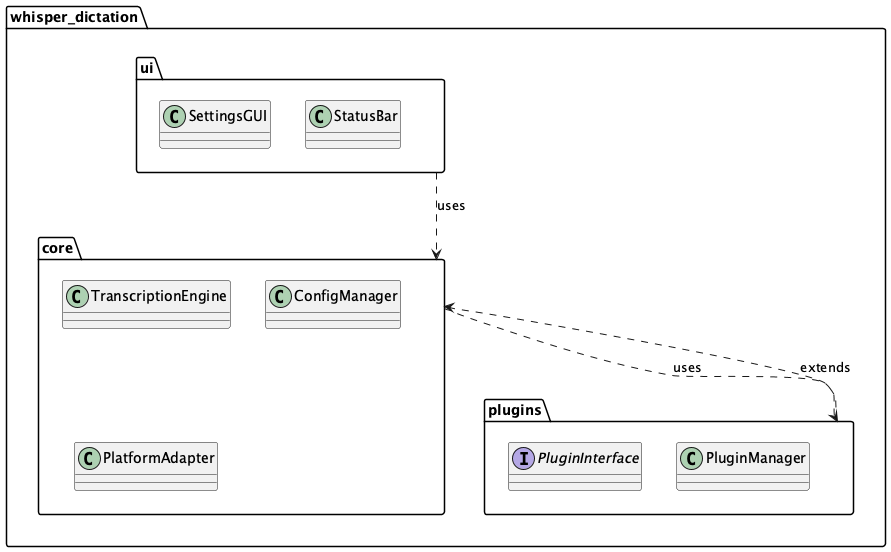

The diagram above was rendered by PlantUML. Its source (embedded in the PNG):
@startuml whisper-dictation-packages

package "whisper_dictation" {
  package "core" {
    class TranscriptionEngine
    class ConfigManager
    class PlatformAdapter
  }
  
  package "plugins" {
    interface PluginInterface
    class PluginManager
  }
  
  package "ui" {
    class SettingsGUI
    class StatusBar
  }
}

core ..> plugins : uses
ui ..> core : uses
plugins ..> core : extends

@enduml